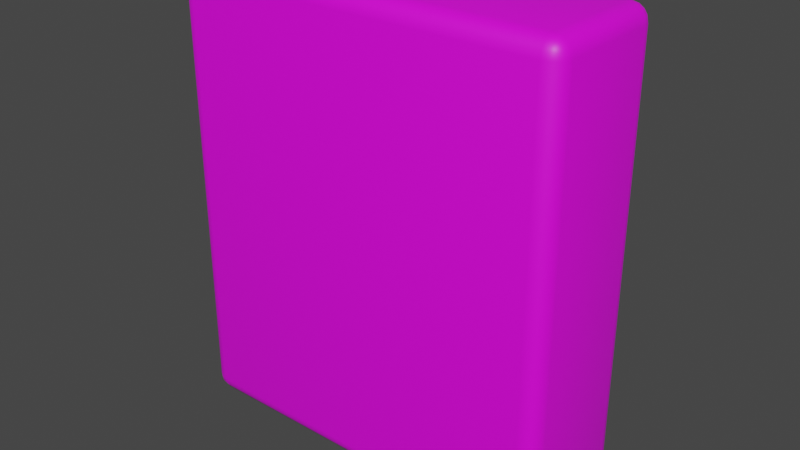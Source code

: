 # Source: BakingPoweder.blend  (saved by Blender 3.3.6; exported with 4.5.12 LTS)
import bpy
from mathutils import Matrix  # noqa: F401  (used for matrix-valued properties, if any)

bpy.ops.wm.read_factory_settings(use_empty=True)
scene = bpy.context.scene
scene.name = 'Scene'

# ---- collections
col_collection = bpy.data.collections.new('Collection'); scene.collection.children.link(col_collection)

# ---- images (referenced by path relative to the original .blend; pixels are not part of the script)
import os
ASSET_DIR = os.environ.get("B2B_ASSET_DIR", "")  # directory of the original .blend (textures are referenced by path, not embedded)
HERE = os.path.dirname(os.path.abspath(__file__))  # packed textures are extracted next to this script under _unpacked/

def load_image(name, relpath, width, height, colorspace="sRGB"):
    """Load a texture the original file referenced (path relative to the .blend, or extracted next to this script)."""
    p = next((c for c in (os.path.join(HERE, relpath), os.path.join(ASSET_DIR, relpath)) if relpath and os.path.exists(c)), "")
    if p:
        img = bpy.data.images.load(p, check_existing=True)
        img.name = name
    else:  # same state as the original file: an image datablock whose file is absent (Cycles renders it pink)
        img = bpy.data.images.new(name, width, height)
        img.source = "FILE"
        img.filepath = "//" + (relpath or name)
    img.colorspace_settings.name = colorspace
    return img
img_cube_base_color = load_image('Cube Base Color', '', 1024, 1024, 'sRGB')
img_bakingpowderlabel_png = load_image('BakingPowderLabel.png', 'BakingPowderLabel.png', 1024, 1024, 'sRGB')
img_bakingpowederside_png = load_image('BakingPowederSide.png', 'BakingPowederSide.png', 1024, 1024, 'sRGB')
img_bakingpowdertexture = load_image('BakingPowderTexture', 'BakingPowderTexture.png', 1024, 1024, 'sRGB')

# ---- materials (node trees are filled in below, after node groups)
mat_material_001 = bpy.data.materials.new('Material.001')

# ---- node groups
ng_auto_smooth = bpy.data.node_groups.new('Auto Smooth', 'GeometryNodeTree')
_s = ng_auto_smooth.interface.new_socket(name='Geometry', in_out='OUTPUT', socket_type='NodeSocketGeometry')
_s = ng_auto_smooth.interface.new_socket(name='Geometry', in_out='INPUT', socket_type='NodeSocketGeometry')
_s = ng_auto_smooth.interface.new_socket(name='Angle', in_out='INPUT', socket_type='NodeSocketFloat')
_s.subtype = 'ANGLE'
_s.min_value = 0.0
_s.max_value = 3.142
ng_auto_smooth.is_modifier = True
_N = ng_auto_smooth.nodes; _L = ng_auto_smooth.links
n0 = _N.new('NodeGroupOutput'); n0.name = 'Group Output'; n0.location = (480, -100)
n1 = _N.new('NodeGroupInput'); n1.name = 'Group Input'; n1.location = (-420, -300)
n2 = _N.new('NodeGroupInput'); n2.name = 'Group Input.001'; n2.location = (-60, -100)
n3 = _N.new('GeometryNodeSetShadeSmooth'); n3.name = 'Set Shade Smooth'; n3.location = (120, -100)
n3.domain = 'EDGE'
n4 = _N.new('GeometryNodeSetShadeSmooth'); n4.name = 'Set Shade Smooth.001'; n4.location = (300, -100)
n5 = _N.new('GeometryNodeInputMeshEdgeAngle'); n5.name = 'Edge Angle'; n5.location = (-420, -220)
n6 = _N.new('GeometryNodeInputEdgeSmooth'); n6.name = 'Is Edge Smooth'; n6.location = (-60, -160)
n7 = _N.new('GeometryNodeInputShadeSmooth'); n7.name = 'Is Face Smooth'; n7.location = (-240, -340)
n8 = _N.new('FunctionNodeBooleanMath'); n8.name = 'Boolean Math'; n8.location = (-60, -220)
n9 = _N.new('FunctionNodeCompare'); n9.name = 'Compare'; n9.location = (-240, -180)
n9.operation = 'LESS_EQUAL'
_L.new(n5.outputs[0], n9.inputs[0])
_L.new(n4.outputs[0], n0.inputs[0])
_L.new(n1.outputs[1], n9.inputs[1])
_L.new(n9.outputs[0], n8.inputs[0])
_L.new(n7.outputs[0], n8.inputs[1])
_L.new(n2.outputs[0], n3.inputs[0])
_L.new(n6.outputs[0], n3.inputs[1])
_L.new(n3.outputs[0], n4.inputs[0])
_L.new(n8.outputs[0], n3.inputs[2])
n0.is_active_output = True

# ---- material node trees
mat_material_001.use_nodes = True; mat_material_001.node_tree.nodes.clear()
_N = mat_material_001.node_tree.nodes; _L = mat_material_001.node_tree.links
n0 = _N.new('ShaderNodeBsdfPrincipled'); n0.name = 'Principled BSDF'; n0.location = (156, 271)
n0.distribution = 'GGX'
n0.subsurface_method = 'RANDOM_WALK_SKIN'
n0.inputs[3].default_value = 1.45
n0.inputs[27].default_value = (0.0, 0.0, 0.0, 1.0)
n0.inputs[28].default_value = 1.0
n1 = _N.new('ShaderNodeOutputMaterial'); n1.name = 'Material Output'; n1.location = (446, 271)
n2 = _N.new('ShaderNodeTexImage'); n2.name = 'Image Texture'; n2.location = (-729, 292)
n2.image = img_cube_base_color
n3 = _N.new('ShaderNodeUVMap'); n3.name = 'UV Map.001'; n3.location = (-634, -328)
n3.uv_map = 'side'
n4 = _N.new('ShaderNodeTexImage'); n4.name = 'Image Texture.001'; n4.location = (-681, -31)
n4.image = img_bakingpowderlabel_png
n4.extension = 'CLIP'
n5 = _N.new('ShaderNodeUVMap'); n5.name = 'UV Map'; n5.location = (-998, -170)
n5.uv_map = 'Label'
n6 = _N.new('ShaderNodeMix'); n6.name = 'Mix'; n6.location = (-284, 163)
n6.data_type = 'RGBA'
n7 = _N.new('ShaderNodeMix'); n7.name = 'Mix.001'; n7.location = (-64, 153)
n7.data_type = 'RGBA'
n8 = _N.new('ShaderNodeTexImage'); n8.name = 'Image Texture.002'; n8.location = (-373, -99)
n8.image = img_bakingpowederside_png
n8.extension = 'CLIP'
n9 = _N.new('ShaderNodeTexImage'); n9.name = 'Image Texture.003'; n9.location = (-96, 591)
n9.image = img_bakingpowdertexture
_L.new(n0.outputs[0], n1.inputs[0])
_L.new(n7.outputs[2], n0.inputs[0])
_L.new(n2.outputs[0], n6.inputs[6])
_L.new(n4.outputs[0], n6.inputs[7])
_L.new(n4.outputs[1], n6.inputs[0])
_L.new(n3.outputs[0], n8.inputs[0])
_L.new(n5.outputs[0], n4.inputs[0])
_L.new(n6.outputs[2], n7.inputs[6])
_L.new(n8.outputs[0], n7.inputs[7])
_L.new(n8.outputs[1], n7.inputs[0])
n1.is_active_output = True

# ---- world
world_world = bpy.data.worlds.new('World'); scene.world = world_world
world_world.use_nodes = True; world_world.node_tree.nodes.clear()
_N = world_world.node_tree.nodes; _L = world_world.node_tree.links
n0 = _N.new('ShaderNodeOutputWorld'); n0.name = 'World Output'; n0.location = (300, 300)
n1 = _N.new('ShaderNodeBackground'); n1.name = 'Background'; n1.location = (10, 300)
n1.inputs[0].default_value = (0.05088, 0.05088, 0.05088, 1.0)
_L.new(n1.outputs[0], n0.inputs[0])
n0.is_active_output = True
world_world.color = (0.05088, 0.05088, 0.05088)
world_world.use_sun_shadow = False
world_world.sun_shadow_jitter_overblur = 0.0

# ---- meshes
me_cube_001 = bpy.data.meshes.new('Cube.001')
me_cube_001.from_pydata([(-0.1966, -0.05509, -0.2503), (-0.1966, -0.07377, -0.2317), (-0.2153, -0.05509, -0.2317), (-0.1966, -0.06223, -0.2489), (-0.1966, -0.0683, -0.2449), (-0.2038, -0.05509, -0.2489), (-0.204, -0.06241, -0.2472), (-0.2036, -0.06735, -0.2439), (-0.2074, -0.06587, -0.2425), (-0.2038, -0.07235, -0.2317), (-0.2099, -0.0683, -0.2317), (-0.1966, -0.07235, -0.2388), (-0.204, -0.07063, -0.239), (-0.2089, -0.06735, -0.2386), (-0.2139, -0.05509, -0.2388), (-0.2099, -0.05509, -0.2449), (-0.2139, -0.06223, -0.2317), (-0.2122, -0.06241, -0.239), (-0.2089, -0.06204, -0.2439), (-0.1966, -0.07377, 0.2317), (-0.1966, -0.05509, 0.2503), (-0.2153, -0.05509, 0.2317), (-0.1966, -0.07235, 0.2388), (-0.1966, -0.0683, 0.2449), (-0.2038, -0.07235, 0.2317), (-0.204, -0.07063, 0.239), (-0.2036, -0.06735, 0.2439), (-0.2074, -0.06587, 0.2425), (-0.2038, -0.05509, 0.2489), (-0.2099, -0.05509, 0.2449), (-0.1966, -0.06223, 0.2489), (-0.204, -0.06241, 0.2472), (-0.2089, -0.06204, 0.2439), (-0.2139, -0.06223, 0.2317), (-0.2099, -0.0683, 0.2317), (-0.2139, -0.05509, 0.2388), (-0.2122, -0.06241, 0.239), (-0.2089, -0.06735, 0.2386), (-0.1966, 0.05509, -0.2503), (-0.2153, 0.05509, -0.2317), (-0.1966, 0.07377, -0.2317), (-0.2038, 0.05509, -0.2489), (-0.2099, 0.05509, -0.2449), (-0.1966, 0.06223, -0.2489), (-0.204, 0.06241, -0.2472), (-0.2089, 0.06204, -0.2439), (-0.2074, 0.06587, -0.2425), (-0.2139, 0.06223, -0.2317), (-0.2099, 0.0683, -0.2317), (-0.2139, 0.05509, -0.2388), (-0.2122, 0.06241, -0.239), (-0.2089, 0.06735, -0.2386), (-0.1966, 0.07235, -0.2388), (-0.1966, 0.0683, -0.2449), (-0.2038, 0.07235, -0.2317), (-0.204, 0.07063, -0.239), (-0.2036, 0.06735, -0.2439), (-0.1966, 0.05509, 0.2503), (-0.1966, 0.07377, 0.2317), (-0.2153, 0.05509, 0.2317), (-0.1966, 0.06223, 0.2489), (-0.1966, 0.0683, 0.2449), (-0.2038, 0.05509, 0.2489), (-0.204, 0.06241, 0.2472), (-0.2036, 0.06735, 0.2439), (-0.2074, 0.06587, 0.2425), (-0.2038, 0.07235, 0.2317), (-0.2099, 0.0683, 0.2317), (-0.1966, 0.07235, 0.2388), (-0.204, 0.07063, 0.239), (-0.2089, 0.06735, 0.2386), (-0.2139, 0.05509, 0.2388), (-0.2099, 0.05509, 0.2449), (-0.2139, 0.06223, 0.2317), (-0.2122, 0.06241, 0.239), (-0.2089, 0.06204, 0.2439), (0.1966, -0.05509, -0.2503), (0.2153, -0.05509, -0.2317), (0.1966, -0.07377, -0.2317), (0.2038, -0.05509, -0.2489), (0.2099, -0.05509, -0.2449), (0.1966, -0.06223, -0.2489), (0.204, -0.06241, -0.2472), (0.2089, -0.06204, -0.2439), (0.2074, -0.06587, -0.2425), (0.2139, -0.06223, -0.2317), (0.2099, -0.0683, -0.2317), (0.2139, -0.05509, -0.2388), (0.2122, -0.06241, -0.239), (0.2089, -0.06735, -0.2386), (0.1966, -0.07235, -0.2388), (0.1966, -0.0683, -0.2449), (0.2038, -0.07235, -0.2317), (0.204, -0.07063, -0.239), (0.2036, -0.06735, -0.2439), (0.1966, -0.05509, 0.2503), (0.1966, -0.07377, 0.2317), (0.2153, -0.05509, 0.2317), (0.1966, -0.06223, 0.2489), (0.1966, -0.0683, 0.2449), (0.2038, -0.05509, 0.2489), (0.204, -0.06241, 0.2472), (0.2036, -0.06735, 0.2439), (0.2074, -0.06587, 0.2425), (0.2038, -0.07235, 0.2317), (0.2099, -0.0683, 0.2317), (0.1966, -0.07235, 0.2388), (0.204, -0.07063, 0.239), (0.2089, -0.06735, 0.2386), (0.2139, -0.05509, 0.2388), (0.2099, -0.05509, 0.2449), (0.2139, -0.06223, 0.2317), (0.2122, -0.06241, 0.239), (0.2089, -0.06204, 0.2439), (0.1966, 0.05509, -0.2503), (0.1966, 0.07377, -0.2317), (0.2153, 0.05509, -0.2317), (0.1966, 0.06223, -0.2489), (0.1966, 0.0683, -0.2449), (0.2038, 0.05509, -0.2489), (0.204, 0.06241, -0.2472), (0.2036, 0.06735, -0.2439), (0.2074, 0.06587, -0.2425), (0.2038, 0.07235, -0.2317), (0.2099, 0.0683, -0.2317), (0.1966, 0.07235, -0.2388), (0.204, 0.07063, -0.239), (0.2089, 0.06735, -0.2386), (0.2139, 0.05509, -0.2388), (0.2099, 0.05509, -0.2449), (0.2139, 0.06223, -0.2317), (0.2122, 0.06241, -0.239), (0.2089, 0.06204, -0.2439), (0.1966, 0.05509, 0.2503), (0.2153, 0.05509, 0.2317), (0.1966, 0.07377, 0.2317), (0.2038, 0.05509, 0.2489), (0.2099, 0.05509, 0.2449), (0.1966, 0.06223, 0.2489), (0.204, 0.06241, 0.2472), (0.2089, 0.06204, 0.2439), (0.2074, 0.06587, 0.2425), (0.2139, 0.06223, 0.2317), (0.2099, 0.0683, 0.2317), (0.2139, 0.05509, 0.2388), (0.2122, 0.06241, 0.239), (0.2089, 0.06735, 0.2386), (0.1966, 0.07235, 0.2388), (0.1966, 0.0683, 0.2449), (0.2038, 0.07235, 0.2317), (0.204, 0.07063, 0.239), (0.2036, 0.06735, 0.2439)], [], [(78, 96, 19, 1), (116, 134, 97, 77), (133, 57, 20, 95), (2, 21, 59, 39), (40, 58, 135, 115), (0, 3, 6, 5), (3, 4, 7, 6), (5, 6, 18, 15), (6, 7, 8, 18), (1, 9, 12, 11), (9, 10, 13, 12), (11, 12, 7, 4), (12, 13, 8, 7), (2, 14, 17, 16), (14, 15, 18, 17), (16, 17, 13, 10), (17, 18, 8, 13), (19, 22, 25, 24), (22, 23, 26, 25), (24, 25, 37, 34), (25, 26, 27, 37), (20, 28, 31, 30), (28, 29, 32, 31), (30, 31, 26, 23), (31, 32, 27, 26), (21, 33, 36, 35), (33, 34, 37, 36), (35, 36, 32, 29), (36, 37, 27, 32), (38, 41, 44, 43), (41, 42, 45, 44), (43, 44, 56, 53), (44, 45, 46, 56), (39, 47, 50, 49), (47, 48, 51, 50), (49, 50, 45, 42), (50, 51, 46, 45), (40, 52, 55, 54), (52, 53, 56, 55), (54, 55, 51, 48), (55, 56, 46, 51), (57, 60, 63, 62), (60, 61, 64, 63), (62, 63, 75, 72), (63, 64, 65, 75), (58, 66, 69, 68), (66, 67, 70, 69), (68, 69, 64, 61), (69, 70, 65, 64), (59, 71, 74, 73), (71, 72, 75, 74), (73, 74, 70, 67), (74, 75, 65, 70), (76, 79, 82, 81), (79, 80, 83, 82), (81, 82, 94, 91), (82, 83, 84, 94), (77, 85, 88, 87), (85, 86, 89, 88), (87, 88, 83, 80), (88, 89, 84, 83), (78, 90, 93, 92), (90, 91, 94, 93), (92, 93, 89, 86), (93, 94, 84, 89), (95, 98, 101, 100), (98, 99, 102, 101), (100, 101, 113, 110), (101, 102, 103, 113), (96, 104, 107, 106), (104, 105, 108, 107), (106, 107, 102, 99), (107, 108, 103, 102), (97, 109, 112, 111), (109, 110, 113, 112), (111, 112, 108, 105), (112, 113, 103, 108), (114, 117, 120, 119), (117, 118, 121, 120), (119, 120, 132, 129), (120, 121, 122, 132), (115, 123, 126, 125), (123, 124, 127, 126), (125, 126, 121, 118), (126, 127, 122, 121), (116, 128, 131, 130), (128, 129, 132, 131), (130, 131, 127, 124), (131, 132, 122, 127), (133, 136, 139, 138), (136, 137, 140, 139), (138, 139, 151, 148), (139, 140, 141, 151), (134, 142, 145, 144), (142, 143, 146, 145), (144, 145, 140, 137), (145, 146, 141, 140), (135, 147, 150, 149), (147, 148, 151, 150), (149, 150, 146, 143), (150, 151, 141, 146), (38, 0, 5, 41), (41, 5, 15, 42), (42, 15, 14, 49), (49, 14, 2, 39), (1, 19, 24, 9), (9, 24, 34, 10), (10, 34, 33, 16), (16, 33, 21, 2), (20, 57, 62, 28), (28, 62, 72, 29), (29, 72, 71, 35), (35, 71, 59, 21), (58, 40, 54, 66), (66, 54, 48, 67), (67, 48, 47, 73), (73, 47, 39, 59), (114, 38, 43, 117), (117, 43, 53, 118), (118, 53, 52, 125), (125, 52, 40, 115), (57, 133, 138, 60), (60, 138, 148, 61), (61, 148, 147, 68), (68, 147, 135, 58), (134, 116, 130, 142), (142, 130, 124, 143), (143, 124, 123, 149), (149, 123, 115, 135), (76, 114, 119, 79), (79, 119, 129, 80), (80, 129, 128, 87), (87, 128, 116, 77), (133, 95, 100, 136), (136, 100, 110, 137), (137, 110, 109, 144), (144, 109, 97, 134), (96, 78, 92, 104), (104, 92, 86, 105), (105, 86, 85, 111), (111, 85, 77, 97), (0, 76, 81, 3), (3, 81, 91, 4), (4, 91, 90, 11), (11, 90, 78, 1), (95, 20, 30, 98), (98, 30, 23, 99), (99, 23, 22, 106), (106, 22, 19, 96), (38, 114, 76, 0)])
me_cube_001.polygons.foreach_set('use_smooth', [True] * 150)
_uv = me_cube_001.uv_layers.new(name='UVMap')
_uv.uv.foreach_set('vector', [0.01869, 0.4805, 0.01869, 0.02101, 0.4087, 0.02101, 0.4087, 0.4805, 0.01869, 0.9813, 0.01869, 0.5219, 0.1279, 0.5219, 0.1279, 0.9813, 0.5658, 0.5098, 0.5658, 0.8329, 0.4566, 0.8329, 0.4566, 0.5098, 0.1642, 0.9676, 0.1642, 0.5148, 0.2718, 0.5116, 0.2718, 0.9644, 0.4461, 0.4805, 0.4461, 0.02101, 0.8361, 0.02101, 0.8361, 0.4805, 0.3099, 0.5185, 0.3028, 0.5183, 0.3027, 0.5109, 0.3099, 0.5113, 0.3028, 0.5183, 0.2968, 0.5177, 0.2978, 0.5107, 0.3027, 0.5109, 0.3099, 0.5113, 0.3027, 0.5109, 0.303, 0.5055, 0.3099, 0.5047, 0.3027, 0.5109, 0.2978, 0.5107, 0.2992, 0.5068, 0.303, 0.5055, 0.4087, 0.4805, 0.4158, 0.4805, 0.416, 0.4877, 0.4087, 0.4875, 0.4158, 0.4805, 0.4218, 0.4805, 0.4209, 0.4874, 0.416, 0.4877, 0.4087, 0.4875, 0.416, 0.4877, 0.4156, 0.4926, 0.4087, 0.4936, 0.416, 0.4877, 0.4209, 0.4874, 0.4194, 0.4912, 0.4156, 0.4926, 0.1642, 0.9676, 0.1644, 0.9748, 0.1576, 0.9755, 0.1575, 0.968, 0.1644, 0.9748, 0.1651, 0.9814, 0.1585, 0.9808, 0.1576, 0.9755, 0.1575, 0.968, 0.1576, 0.9755, 0.1533, 0.9758, 0.1522, 0.9689, 0.1576, 0.9755, 0.1585, 0.9808, 0.155, 0.9797, 0.1533, 0.9758, 0.4087, 0.02101, 0.4087, 0.01392, 0.416, 0.01374, 0.4158, 0.02101, 0.4087, 0.01392, 0.4087, 0.007908, 0.4156, 0.00885, 0.416, 0.01374, 0.4158, 0.02101, 0.416, 0.01374, 0.4209, 0.01411, 0.4218, 0.02101, 0.416, 0.01374, 0.4156, 0.00885, 0.4194, 0.01031, 0.4209, 0.01411, 0.4566, 0.8329, 0.4566, 0.8396, 0.4493, 0.8407, 0.4495, 0.8337, 0.4566, 0.8396, 0.4566, 0.8468, 0.4497, 0.8466, 0.4493, 0.8407, 0.4495, 0.8337, 0.4493, 0.8407, 0.4444, 0.8422, 0.4435, 0.836, 0.4493, 0.8407, 0.4497, 0.8466, 0.4459, 0.8462, 0.4444, 0.8422, 0.1642, 0.5148, 0.1575, 0.5152, 0.1576, 0.5084, 0.1644, 0.5081, 0.1575, 0.5152, 0.1522, 0.5161, 0.1533, 0.5094, 0.1576, 0.5084, 0.4566, 0.8535, 0.4493, 0.852, 0.4497, 0.8466, 0.4566, 0.8468, 0.4493, 0.852, 0.4444, 0.8495, 0.4459, 0.8462, 0.4497, 0.8466, 0.4192, 0.5185, 0.4192, 0.5113, 0.4264, 0.5109, 0.4263, 0.5183, 0.4192, 0.5113, 0.4192, 0.5047, 0.4261, 0.5055, 0.4264, 0.5109, 0.4263, 0.5183, 0.4264, 0.5109, 0.4313, 0.5107, 0.4323, 0.5177, 0.4264, 0.5109, 0.4261, 0.5055, 0.4299, 0.5068, 0.4313, 0.5107, 0.2718, 0.9644, 0.279, 0.9644, 0.2795, 0.9718, 0.272, 0.9716, 0.279, 0.9644, 0.2856, 0.9649, 0.2849, 0.9719, 0.2795, 0.9718, 0.272, 0.9716, 0.2795, 0.9718, 0.2797, 0.9772, 0.2727, 0.9782, 0.2795, 0.9718, 0.2849, 0.9719, 0.2837, 0.9759, 0.2797, 0.9772, 0.4461, 0.4805, 0.4461, 0.4875, 0.4388, 0.4877, 0.439, 0.4805, 0.4461, 0.4875, 0.4461, 0.4936, 0.4392, 0.4926, 0.4388, 0.4877, 0.439, 0.4805, 0.4388, 0.4877, 0.4339, 0.4874, 0.433, 0.4805, 0.4388, 0.4877, 0.4392, 0.4926, 0.4354, 0.4912, 0.4339, 0.4874, 0.5658, 0.8329, 0.5729, 0.8337, 0.5731, 0.8407, 0.5658, 0.8396, 0.5729, 0.8337, 0.5789, 0.836, 0.578, 0.8422, 0.5731, 0.8407, 0.5658, 0.8396, 0.5731, 0.8407, 0.5727, 0.8466, 0.5658, 0.8468, 0.5731, 0.8407, 0.578, 0.8422, 0.5765, 0.8462, 0.5727, 0.8466, 0.4461, 0.02101, 0.439, 0.02101, 0.4388, 0.01374, 0.4461, 0.01392, 0.439, 0.02101, 0.433, 0.02101, 0.4339, 0.01411, 0.4388, 0.01374, 0.4461, 0.01392, 0.4388, 0.01374, 0.4392, 0.00885, 0.4461, 0.007908, 0.4388, 0.01374, 0.4339, 0.01411, 0.4354, 0.01031, 0.4392, 0.00885, 0.2718, 0.5116, 0.272, 0.5048, 0.2795, 0.5047, 0.279, 0.5116, 0.5658, 0.8535, 0.5658, 0.8468, 0.5727, 0.8466, 0.5731, 0.852, 0.279, 0.5116, 0.2795, 0.5047, 0.2849, 0.5055, 0.2856, 0.5121, 0.5731, 0.852, 0.5727, 0.8466, 0.5765, 0.8462, 0.578, 0.8495, 0.3099, 0.9043, 0.3099, 0.9111, 0.3027, 0.9111, 0.3028, 0.9041, 0.3099, 0.9111, 0.3099, 0.9165, 0.303, 0.9154, 0.3027, 0.9111, 0.3028, 0.9041, 0.3027, 0.9111, 0.2978, 0.9102, 0.2968, 0.9035, 0.3027, 0.9111, 0.303, 0.9154, 0.2992, 0.9138, 0.2978, 0.9102, 0.1279, 0.9813, 0.135, 0.9813, 0.1352, 0.9886, 0.1279, 0.9884, 0.135, 0.9813, 0.141, 0.9813, 0.1401, 0.9882, 0.1352, 0.9886, 0.1279, 0.9884, 0.1352, 0.9886, 0.1348, 0.9935, 0.1279, 0.9944, 0.1352, 0.9886, 0.1401, 0.9882, 0.1386, 0.992, 0.1348, 0.9935, 0.01869, 0.4805, 0.01869, 0.4875, 0.01143, 0.4877, 0.0116, 0.4805, 0.01869, 0.4875, 0.01869, 0.4936, 0.01179, 0.4926, 0.01143, 0.4877, 0.0116, 0.4805, 0.01143, 0.4877, 0.006536, 0.4874, 0.005594, 0.4805, 0.01143, 0.4877, 0.01179, 0.4926, 0.007997, 0.4912, 0.006536, 0.4874, 0.4566, 0.5098, 0.4495, 0.5106, 0.4493, 0.5055, 0.4566, 0.5047, 0.4495, 0.5106, 0.4435, 0.5129, 0.4444, 0.5077, 0.4493, 0.5055, 0.1279, 0.5047, 0.1352, 0.5064, 0.1348, 0.5097, 0.1279, 0.5088, 0.01143, 0.005594, 0.01179, 0.00885, 0.007997, 0.01031, 0.006536, 0.00885, 0.01869, 0.02101, 0.0116, 0.02101, 0.01143, 0.01374, 0.01869, 0.01392, 0.0116, 0.02101, 0.005594, 0.02101, 0.006536, 0.01411, 0.01143, 0.01374, 0.01869, 0.01392, 0.01143, 0.01374, 0.01179, 0.00885, 0.01869, 0.007908, 0.01143, 0.01374, 0.006536, 0.01411, 0.007997, 0.01031, 0.01179, 0.00885, 0.1279, 0.5219, 0.1279, 0.5148, 0.1352, 0.5146, 0.135, 0.5219, 0.1279, 0.5148, 0.1279, 0.5088, 0.1348, 0.5097, 0.1352, 0.5146, 0.135, 0.5219, 0.1352, 0.5146, 0.1401, 0.515, 0.141, 0.5219, 0.1352, 0.5146, 0.1348, 0.5097, 0.1386, 0.5112, 0.1401, 0.515, 0.4192, 0.9043, 0.4263, 0.9041, 0.4264, 0.9111, 0.4192, 0.9111, 0.4263, 0.9041, 0.4323, 0.9035, 0.4313, 0.9102, 0.4264, 0.9111, 0.4192, 0.9111, 0.4264, 0.9111, 0.4261, 0.9154, 0.4192, 0.9165, 0.4264, 0.9111, 0.4313, 0.9102, 0.4299, 0.9138, 0.4261, 0.9154, 0.8361, 0.4805, 0.8432, 0.4805, 0.8434, 0.4877, 0.8361, 0.4875, 0.8432, 0.4805, 0.8492, 0.4805, 0.8482, 0.4874, 0.8434, 0.4877, 0.8361, 0.4875, 0.8434, 0.4877, 0.843, 0.4926, 0.8361, 0.4936, 0.8434, 0.4877, 0.8482, 0.4874, 0.8468, 0.4912, 0.843, 0.4926, 0.01869, 0.9813, 0.01869, 0.9884, 0.01143, 0.9886, 0.0116, 0.9813, 0.01869, 0.9884, 0.01869, 0.9944, 0.01179, 0.9935, 0.01143, 0.9886, 0.0116, 0.9813, 0.01143, 0.9886, 0.006536, 0.9882, 0.005594, 0.9813, 0.01143, 0.9886, 0.01179, 0.9935, 0.007997, 0.992, 0.006536, 0.9882, 0.5658, 0.5098, 0.5658, 0.5047, 0.5731, 0.5055, 0.5729, 0.5106, 0.01869, 0.5047, 0.01869, 0.5088, 0.01179, 0.5097, 0.01143, 0.5064, 0.5729, 0.5106, 0.5731, 0.5055, 0.578, 0.5077, 0.5789, 0.5129, 0.8434, 0.005594, 0.8482, 0.00885, 0.8468, 0.01031, 0.843, 0.00885, 0.01869, 0.5219, 0.0116, 0.5219, 0.01143, 0.5146, 0.01869, 0.5148, 0.0116, 0.5219, 0.005594, 0.5219, 0.006536, 0.515, 0.01143, 0.5146, 0.01869, 0.5148, 0.01143, 0.5146, 0.01179, 0.5097, 0.01869, 0.5088, 0.01143, 0.5146, 0.006536, 0.515, 0.007997, 0.5112, 0.01179, 0.5097, 0.8361, 0.02101, 0.8361, 0.01392, 0.8434, 0.01374, 0.8432, 0.02101, 0.8361, 0.01392, 0.8361, 0.007908, 0.843, 0.00885, 0.8434, 0.01374, 0.8432, 0.02101, 0.8434, 0.01374, 0.8482, 0.01411, 0.8492, 0.02101, 0.8434, 0.01374, 0.843, 0.00885, 0.8468, 0.01031, 0.8482, 0.01411, 0.4192, 0.5185, 0.3099, 0.5185, 0.3099, 0.5113, 0.4192, 0.5113, 0.4192, 0.5113, 0.3099, 0.5113, 0.3099, 0.5047, 0.4192, 0.5047, 0.2727, 0.9782, 0.1651, 0.9814, 0.1644, 0.9748, 0.272, 0.9716, 0.272, 0.9716, 0.1644, 0.9748, 0.1642, 0.9676, 0.2718, 0.9644, 0.4087, 0.4805, 0.4087, 0.02101, 0.4158, 0.02101, 0.4158, 0.4805, 0.4158, 0.4805, 0.4158, 0.02101, 0.4218, 0.02101, 0.4218, 0.4805, 0.1522, 0.9689, 0.1522, 0.5161, 0.1575, 0.5152, 0.1575, 0.968, 0.1575, 0.968, 0.1575, 0.5152, 0.1642, 0.5148, 0.1642, 0.9676, 0.4566, 0.8329, 0.5658, 0.8329, 0.5658, 0.8396, 0.4566, 0.8396, 0.4566, 0.8396, 0.5658, 0.8396, 0.5658, 0.8468, 0.4566, 0.8468, 0.4566, 0.8468, 0.5658, 0.8468, 0.5658, 0.8535, 0.4566, 0.8535, 0.1644, 0.5081, 0.272, 0.5048, 0.2718, 0.5116, 0.1642, 0.5148, 0.4461, 0.02101, 0.4461, 0.4805, 0.439, 0.4805, 0.439, 0.02101, 0.439, 0.02101, 0.439, 0.4805, 0.433, 0.4805, 0.433, 0.02101, 0.2856, 0.5121, 0.2856, 0.9649, 0.279, 0.9644, 0.279, 0.5116, 0.279, 0.5116, 0.279, 0.9644, 0.2718, 0.9644, 0.2718, 0.5116, 0.4192, 0.9043, 0.4192, 0.5185, 0.4263, 0.5183, 0.4263, 0.9041, 0.4263, 0.9041, 0.4263, 0.5183, 0.4323, 0.5177, 0.4323, 0.9035, 0.8361, 0.4936, 0.4461, 0.4936, 0.4461, 0.4875, 0.8361, 0.4875, 0.8361, 0.4875, 0.4461, 0.4875, 0.4461, 0.4805, 0.8361, 0.4805, 0.5658, 0.8329, 0.5658, 0.5098, 0.5729, 0.5106, 0.5729, 0.8337, 0.5729, 0.8337, 0.5729, 0.5106, 0.5789, 0.5129, 0.5789, 0.836, 0.4461, 0.007908, 0.8361, 0.007908, 0.8361, 0.01392, 0.4461, 0.01392, 0.4461, 0.01392, 0.8361, 0.01392, 0.8361, 0.02101, 0.4461, 0.02101, 0.01869, 0.5219, 0.01869, 0.9813, 0.0116, 0.9813, 0.0116, 0.5219, 0.0116, 0.5219, 0.0116, 0.9813, 0.005594, 0.9813, 0.005594, 0.5219, 0.8492, 0.02101, 0.8492, 0.4805, 0.8432, 0.4805, 0.8432, 0.02101, 0.8432, 0.02101, 0.8432, 0.4805, 0.8361, 0.4805, 0.8361, 0.02101, 0.3099, 0.9043, 0.4192, 0.9043, 0.4192, 0.9111, 0.3099, 0.9111, 0.3099, 0.9111, 0.4192, 0.9111, 0.4192, 0.9165, 0.3099, 0.9165, 0.1279, 0.9944, 0.01869, 0.9944, 0.01869, 0.9884, 0.1279, 0.9884, 0.1279, 0.9884, 0.01869, 0.9884, 0.01869, 0.9813, 0.1279, 0.9813, 0.5658, 0.5098, 0.4566, 0.5098, 0.4566, 0.5047, 0.5658, 0.5047, 0.01869, 0.5047, 0.1279, 0.5047, 0.1279, 0.5088, 0.01869, 0.5088, 0.01869, 0.5088, 0.1279, 0.5088, 0.1279, 0.5148, 0.01869, 0.5148, 0.01869, 0.5148, 0.1279, 0.5148, 0.1279, 0.5219, 0.01869, 0.5219, 0.01869, 0.02101, 0.01869, 0.4805, 0.0116, 0.4805, 0.0116, 0.02101, 0.0116, 0.02101, 0.0116, 0.4805, 0.005594, 0.4805, 0.005594, 0.02101, 0.141, 0.5219, 0.141, 0.9813, 0.135, 0.9813, 0.135, 0.5219, 0.135, 0.5219, 0.135, 0.9813, 0.1279, 0.9813, 0.1279, 0.5219, 0.3099, 0.5185, 0.3099, 0.9043, 0.3028, 0.9041, 0.3028, 0.5183, 0.3028, 0.5183, 0.3028, 0.9041, 0.2968, 0.9035, 0.2968, 0.5177, 0.4087, 0.4936, 0.01869, 0.4936, 0.01869, 0.4875, 0.4087, 0.4875, 0.4087, 0.4875, 0.01869, 0.4875, 0.01869, 0.4805, 0.4087, 0.4805, 0.4566, 0.5098, 0.4566, 0.8329, 0.4495, 0.8337, 0.4495, 0.5106, 0.4495, 0.5106, 0.4495, 0.8337, 0.4435, 0.836, 0.4435, 0.5129, 0.01869, 0.007908, 0.4087, 0.007908, 0.4087, 0.01392, 0.01869, 0.01392, 0.01869, 0.01392, 0.4087, 0.01392, 0.4087, 0.02101, 0.01869, 0.02101, 0.4192, 0.5185, 0.4192, 0.9043, 0.3099, 0.9043, 0.3099, 0.5185])
_uv.active_render = True
_uv = me_cube_001.uv_layers.new(name='Label')
_uv.uv.foreach_set('vector', [0.8266, 0.2898, 0.8266, 0.8382, 0.184, 0.8382, 0.184, 0.2898, 0.6466, 0.2452, 0.6466, -0.3031, 0.8266, -0.3031, 0.8266, 0.2452, -0.07485, 0.2548, -0.07485, -0.1308, 0.1051, -0.1308, 0.1051, 0.2548, 0.5868, -0.2915, 0.5868, 0.2489, 0.4095, 0.2527, 0.4095, -0.2877, 0.1224, 0.2898, 0.1224, 0.8382, -0.5201, 0.8382, -0.5201, 0.2898, 0.3467, 0.2444, 0.3584, 0.2447, 0.3587, 0.2536, 0.3467, 0.2531, 0.3584, 0.2447, 0.3683, 0.2454, 0.3668, 0.2537, 0.3587, 0.2536, 0.3467, 0.2531, 0.3587, 0.2536, 0.3581, 0.2599, 0.3467, 0.2609, 0.3587, 0.2536, 0.3668, 0.2537, 0.3643, 0.2584, 0.3581, 0.2599, 0.184, 0.2898, 0.1723, 0.2898, 0.172, 0.2812, 0.184, 0.2814, 0.1723, 0.2898, 0.1624, 0.2898, 0.164, 0.2816, 0.172, 0.2812, 0.184, 0.2814, 0.172, 0.2812, 0.1726, 0.2753, 0.184, 0.2742, 0.172, 0.2812, 0.164, 0.2816, 0.1664, 0.2771, 0.1726, 0.2753, 0.5868, -0.2915, 0.5864, -0.3001, 0.5977, -0.3009, 0.5979, -0.292, 0.5864, -0.3001, 0.5853, -0.308, 0.5962, -0.3073, 0.5977, -0.3009, 0.5979, -0.292, 0.5977, -0.3009, 0.6047, -0.3013, 0.6065, -0.293, 0.5977, -0.3009, 0.5962, -0.3073, 0.602, -0.306, 0.6047, -0.3013, 0.184, 0.8382, 0.184, 0.8466, 0.172, 0.8469, 0.1723, 0.8382, 0.184, 0.8466, 0.184, 0.8538, 0.1726, 0.8527, 0.172, 0.8469, 0.1723, 0.8382, 0.172, 0.8469, 0.164, 0.8464, 0.1624, 0.8382, 0.172, 0.8469, 0.1726, 0.8527, 0.1664, 0.851, 0.164, 0.8464, 0.1051, -0.1308, 0.1051, -0.1388, 0.1171, -0.1401, 0.1168, -0.1318, 0.1051, -0.1388, 0.1051, -0.1474, 0.1165, -0.1471, 0.1171, -0.1401, 0.1168, -0.1318, 0.1171, -0.1401, 0.1252, -0.1419, 0.1267, -0.1345, 0.1171, -0.1401, 0.1165, -0.1471, 0.1228, -0.1467, 0.1252, -0.1419, 0.5868, 0.2489, 0.5979, 0.2483, 0.5977, 0.2565, 0.5864, 0.2569, 0.5979, 0.2483, 0.6065, 0.2473, 0.6048, 0.2553, 0.5977, 0.2565, 0.1051, -0.1554, 0.1171, -0.1536, 0.1165, -0.1471, 0.1051, -0.1474, 0.1171, -0.1536, 0.1252, -0.1506, 0.1228, -0.1467, 0.1165, -0.1471, 0.1667, 0.2444, 0.1667, 0.2531, 0.1548, 0.2536, 0.1551, 0.2447, 0.1667, 0.2531, 0.1667, 0.2609, 0.1554, 0.2599, 0.1548, 0.2536, 0.1551, 0.2447, 0.1548, 0.2536, 0.1467, 0.2537, 0.1452, 0.2454, 0.1548, 0.2536, 0.1554, 0.2599, 0.1491, 0.2584, 0.1467, 0.2537, 0.4095, -0.2877, 0.3976, -0.2877, 0.3969, -0.2966, 0.4091, -0.2963, 0.3976, -0.2877, 0.3867, -0.2883, 0.388, -0.2966, 0.3969, -0.2966, 0.4091, -0.2963, 0.3969, -0.2966, 0.3965, -0.303, 0.408, -0.3042, 0.3969, -0.2966, 0.388, -0.2966, 0.39, -0.3014, 0.3965, -0.303, 0.1224, 0.2898, 0.1224, 0.2814, 0.1344, 0.2812, 0.1341, 0.2898, 0.1224, 0.2814, 0.1224, 0.2742, 0.1338, 0.2753, 0.1344, 0.2812, 0.1341, 0.2898, 0.1344, 0.2812, 0.1424, 0.2816, 0.144, 0.2898, 0.1344, 0.2812, 0.1338, 0.2753, 0.14, 0.2771, 0.1424, 0.2816, -0.07485, -0.1308, -0.08653, -0.1318, -0.08683, -0.1401, -0.07485, -0.1388, -0.08653, -0.1318, -0.09644, -0.1345, -0.09488, -0.1419, -0.08683, -0.1401, -0.07485, -0.1388, -0.08683, -0.1401, -0.08622, -0.1471, -0.07485, -0.1474, -0.08683, -0.1401, -0.09488, -0.1419, -0.09248, -0.1467, -0.08622, -0.1471, 0.1224, 0.8382, 0.1341, 0.8382, 0.1344, 0.8469, 0.1224, 0.8466, 0.1341, 0.8382, 0.144, 0.8382, 0.1424, 0.8464, 0.1344, 0.8469, 0.1224, 0.8466, 0.1344, 0.8469, 0.1338, 0.8527, 0.1224, 0.8538, 0.1344, 0.8469, 0.1424, 0.8464, 0.14, 0.851, 0.1338, 0.8527, 0.4095, 0.2527, 0.4091, 0.2607, 0.3969, 0.2609, 0.3976, 0.2526, -0.07485, -0.1554, -0.07485, -0.1474, -0.08622, -0.1471, -0.08683, -0.1536, 0.3976, 0.2526, 0.3969, 0.2609, 0.388, 0.2599, 0.3867, 0.2521, -0.08683, -0.1536, -0.08622, -0.1471, -0.09248, -0.1467, -0.09488, -0.1506, 0.3467, -0.216, 0.3467, -0.2242, 0.3587, -0.2241, 0.3584, -0.2158, 0.3467, -0.2242, 0.3467, -0.2305, 0.3581, -0.2293, 0.3587, -0.2241, 0.3584, -0.2158, 0.3587, -0.2241, 0.3668, -0.2231, 0.3683, -0.2151, 0.3587, -0.2241, 0.3581, -0.2293, 0.3643, -0.2273, 0.3668, -0.2231, 0.8266, 0.2452, 0.8382, 0.2452, 0.8385, 0.2539, 0.8266, 0.2537, 0.8382, 0.2452, 0.8481, 0.2452, 0.8466, 0.2535, 0.8385, 0.2539, 0.8266, 0.2537, 0.8385, 0.2539, 0.8379, 0.2597, 0.8266, 0.2609, 0.8385, 0.2539, 0.8466, 0.2535, 0.8442, 0.258, 0.8379, 0.2597, 0.8266, 0.2898, 0.8266, 0.2814, 0.8385, 0.2812, 0.8382, 0.2898, 0.8266, 0.2814, 0.8266, 0.2742, 0.8379, 0.2753, 0.8385, 0.2812, 0.8382, 0.2898, 0.8385, 0.2812, 0.8466, 0.2816, 0.8481, 0.2898, 0.8385, 0.2812, 0.8379, 0.2753, 0.8442, 0.2771, 0.8466, 0.2816, 0.1051, 0.2548, 0.1168, 0.2538, 0.1171, 0.2599, 0.1051, 0.2609, 0.1168, 0.2538, 0.1267, 0.2512, 0.1252, 0.2574, 0.1171, 0.2599, 0.8266, -0.3235, 0.8385, -0.3215, 0.8379, -0.3176, 0.8266, -0.3188, 0.8385, 0.8566, 0.8379, 0.8527, 0.8442, 0.851, 0.8466, 0.8527, 0.8266, 0.8382, 0.8382, 0.8382, 0.8385, 0.8469, 0.8266, 0.8466, 0.8382, 0.8382, 0.8481, 0.8382, 0.8466, 0.8464, 0.8385, 0.8469, 0.8266, 0.8466, 0.8385, 0.8469, 0.8379, 0.8527, 0.8266, 0.8538, 0.8385, 0.8469, 0.8466, 0.8464, 0.8442, 0.851, 0.8379, 0.8527, 0.8266, -0.3031, 0.8266, -0.3116, 0.8385, -0.3118, 0.8382, -0.3031, 0.8266, -0.3116, 0.8266, -0.3188, 0.8379, -0.3176, 0.8385, -0.3118, 0.8382, -0.3031, 0.8385, -0.3118, 0.8466, -0.3114, 0.8481, -0.3031, 0.8385, -0.3118, 0.8379, -0.3176, 0.8442, -0.3159, 0.8466, -0.3114, 0.1667, -0.216, 0.1551, -0.2158, 0.1548, -0.2241, 0.1667, -0.2242, 0.1551, -0.2158, 0.1452, -0.2151, 0.1467, -0.2231, 0.1548, -0.2241, 0.1667, -0.2242, 0.1548, -0.2241, 0.1554, -0.2293, 0.1667, -0.2305, 0.1548, -0.2241, 0.1467, -0.2231, 0.1491, -0.2273, 0.1554, -0.2293, -0.5201, 0.2898, -0.5318, 0.2898, -0.5321, 0.2812, -0.5201, 0.2814, -0.5318, 0.2898, -0.5417, 0.2898, -0.5402, 0.2816, -0.5321, 0.2812, -0.5201, 0.2814, -0.5321, 0.2812, -0.5315, 0.2753, -0.5201, 0.2742, -0.5321, 0.2812, -0.5402, 0.2816, -0.5378, 0.2771, -0.5315, 0.2753, 0.6466, 0.2452, 0.6466, 0.2537, 0.6346, 0.2539, 0.6349, 0.2452, 0.6466, 0.2537, 0.6466, 0.2609, 0.6352, 0.2597, 0.6346, 0.2539, 0.6349, 0.2452, 0.6346, 0.2539, 0.6265, 0.2535, 0.625, 0.2452, 0.6346, 0.2539, 0.6352, 0.2597, 0.6289, 0.258, 0.6265, 0.2535, -0.07485, 0.2548, -0.07485, 0.2609, -0.08683, 0.2599, -0.08653, 0.2538, 0.6466, -0.3235, 0.6466, -0.3188, 0.6352, -0.3176, 0.6346, -0.3215, -0.08653, 0.2538, -0.08683, 0.2599, -0.09488, 0.2574, -0.09644, 0.2512, -0.5321, 0.8566, -0.5402, 0.8527, -0.5378, 0.851, -0.5315, 0.8527, 0.6466, -0.3031, 0.6349, -0.3031, 0.6346, -0.3118, 0.6466, -0.3116, 0.6349, -0.3031, 0.625, -0.3031, 0.6265, -0.3114, 0.6346, -0.3118, 0.6466, -0.3116, 0.6346, -0.3118, 0.6352, -0.3176, 0.6466, -0.3188, 0.6346, -0.3118, 0.6265, -0.3114, 0.6289, -0.3159, 0.6352, -0.3176, -0.5201, 0.8382, -0.5201, 0.8466, -0.5321, 0.8469, -0.5318, 0.8382, -0.5201, 0.8466, -0.5201, 0.8538, -0.5315, 0.8527, -0.5321, 0.8469, -0.5318, 0.8382, -0.5321, 0.8469, -0.5402, 0.8464, -0.5417, 0.8382, -0.5321, 0.8469, -0.5315, 0.8527, -0.5378, 0.851, -0.5402, 0.8464, 0.1667, 0.2444, 0.3467, 0.2444, 0.3467, 0.2531, 0.1667, 0.2531, 0.1667, 0.2531, 0.3467, 0.2531, 0.3467, 0.2609, 0.1667, 0.2609, 0.408, -0.3042, 0.5853, -0.308, 0.5864, -0.3001, 0.4091, -0.2963, 0.4091, -0.2963, 0.5864, -0.3001, 0.5868, -0.2915, 0.4095, -0.2877, 0.184, 0.2898, 0.184, 0.8382, 0.1723, 0.8382, 0.1723, 0.2898, 0.1723, 0.2898, 0.1723, 0.8382, 0.1624, 0.8382, 0.1624, 0.2898, 0.6065, -0.293, 0.6065, 0.2473, 0.5979, 0.2483, 0.5979, -0.292, 0.5979, -0.292, 0.5979, 0.2483, 0.5868, 0.2489, 0.5868, -0.2915, 0.1051, -0.1308, -0.07485, -0.1308, -0.07485, -0.1388, 0.1051, -0.1388, 0.1051, -0.1388, -0.07485, -0.1388, -0.07485, -0.1474, 0.1051, -0.1474, 0.1051, -0.1474, -0.07485, -0.1474, -0.07485, -0.1554, 0.1051, -0.1554, 0.5864, 0.2569, 0.4091, 0.2607, 0.4095, 0.2527, 0.5868, 0.2489, 0.1224, 0.8382, 0.1224, 0.2898, 0.1341, 0.2898, 0.1341, 0.8382, 0.1341, 0.8382, 0.1341, 0.2898, 0.144, 0.2898, 0.144, 0.8382, 0.3867, 0.2521, 0.3867, -0.2883, 0.3976, -0.2877, 0.3976, 0.2526, 0.3976, 0.2526, 0.3976, -0.2877, 0.4095, -0.2877, 0.4095, 0.2527, 0.1667, -0.216, 0.1667, 0.2444, 0.1551, 0.2447, 0.1551, -0.2158, 0.1551, -0.2158, 0.1551, 0.2447, 0.1452, 0.2454, 0.1452, -0.2151, -0.5201, 0.2742, 0.1224, 0.2742, 0.1224, 0.2814, -0.5201, 0.2814, -0.5201, 0.2814, 0.1224, 0.2814, 0.1224, 0.2898, -0.5201, 0.2898, -0.07485, -0.1308, -0.07485, 0.2548, -0.08653, 0.2538, -0.08653, -0.1318, -0.08653, -0.1318, -0.08653, 0.2538, -0.09644, 0.2512, -0.09644, -0.1345, 0.1224, 0.8538, -0.5201, 0.8538, -0.5201, 0.8466, 0.1224, 0.8466, 0.1224, 0.8466, -0.5201, 0.8466, -0.5201, 0.8382, 0.1224, 0.8382, 0.6466, -0.3031, 0.6466, 0.2452, 0.6349, 0.2452, 0.6349, -0.3031, 0.6349, -0.3031, 0.6349, 0.2452, 0.625, 0.2452, 0.625, -0.3031, -0.5417, 0.8382, -0.5417, 0.2898, -0.5318, 0.2898, -0.5318, 0.8382, -0.5318, 0.8382, -0.5318, 0.2898, -0.5201, 0.2898, -0.5201, 0.8382, 0.3467, -0.216, 0.1667, -0.216, 0.1667, -0.2242, 0.3467, -0.2242, 0.3467, -0.2242, 0.1667, -0.2242, 0.1667, -0.2305, 0.3467, -0.2305, 0.8266, 0.2609, 0.6466, 0.2609, 0.6466, 0.2537, 0.8266, 0.2537, 0.8266, 0.2537, 0.6466, 0.2537, 0.6466, 0.2452, 0.8266, 0.2452, -0.07485, 0.2548, 0.1051, 0.2548, 0.1051, 0.2609, -0.07485, 0.2609, 0.6466, -0.3235, 0.8266, -0.3235, 0.8266, -0.3188, 0.6466, -0.3188, 0.6466, -0.3188, 0.8266, -0.3188, 0.8266, -0.3116, 0.6466, -0.3116, 0.6466, -0.3116, 0.8266, -0.3116, 0.8266, -0.3031, 0.6466, -0.3031, 0.8266, 0.8382, 0.8266, 0.2898, 0.8382, 0.2898, 0.8382, 0.8382, 0.8382, 0.8382, 0.8382, 0.2898, 0.8481, 0.2898, 0.8481, 0.8382, 0.8481, -0.3031, 0.8481, 0.2452, 0.8382, 0.2452, 0.8382, -0.3031, 0.8382, -0.3031, 0.8382, 0.2452, 0.8266, 0.2452, 0.8266, -0.3031, 0.3467, 0.2444, 0.3467, -0.216, 0.3584, -0.2158, 0.3584, 0.2447, 0.3584, 0.2447, 0.3584, -0.2158, 0.3683, -0.2151, 0.3683, 0.2454, 0.184, 0.2742, 0.8266, 0.2742, 0.8266, 0.2814, 0.184, 0.2814, 0.184, 0.2814, 0.8266, 0.2814, 0.8266, 0.2898, 0.184, 0.2898, 0.1051, 0.2548, 0.1051, -0.1308, 0.1168, -0.1318, 0.1168, 0.2538, 0.1168, 0.2538, 0.1168, -0.1318, 0.1267, -0.1345, 0.1267, 0.2512, 0.8266, 0.8538, 0.184, 0.8538, 0.184, 0.8466, 0.8266, 0.8466, 0.8266, 0.8466, 0.184, 0.8466, 0.184, 0.8382, 0.8266, 0.8382, 0.1667, 0.2444, 0.1667, -0.216, 0.3467, -0.216, 0.3467, 0.2444])
_uv = me_cube_001.uv_layers.new(name='side')
_uv.uv.foreach_set('vector', [0.3206, -0.1129, 0.3206, -1.235, 1.463, -1.235, 1.463, -0.1129, 0.6407, -0.0216, 0.6407, 1.1, 0.3206, 1.1, 0.3206, -0.0216, 1.924, -0.04117, 1.924, 0.7479, 1.604, 0.7479, 1.604, -0.04117, 0.747, 1.077, 0.747, -0.02902, 1.062, -0.03685, 1.062, 1.069, 1.573, -0.1129, 1.573, -1.235, 2.716, -1.235, 2.716, -0.1129, 1.174, -0.02001, 1.153, -0.02051, 1.153, -0.03867, 1.174, -0.03764, 1.153, -0.02051, 1.136, -0.02194, 1.138, -0.03894, 1.153, -0.03867, 1.174, -0.03764, 1.153, -0.03867, 1.154, -0.05165, 1.174, -0.05359, 1.153, -0.03867, 1.138, -0.03894, 1.143, -0.04864, 1.154, -0.05165, 1.463, -0.1129, 1.484, -0.1129, 1.485, -0.09515, 1.463, -0.09558, 1.484, -0.1129, 1.502, -0.1129, 1.499, -0.09605, 1.485, -0.09515, 1.463, -0.09558, 1.485, -0.09515, 1.484, -0.08321, 1.463, -0.08091, 1.485, -0.09515, 1.499, -0.09605, 1.495, -0.08678, 1.484, -0.08321, 0.747, 1.077, 0.7477, 1.094, 0.7276, 1.096, 0.7272, 1.078, 0.7477, 1.094, 0.7497, 1.11, 0.7303, 1.109, 0.7276, 1.096, 0.7272, 1.078, 0.7276, 1.096, 0.7151, 1.097, 0.7119, 1.08, 0.7276, 1.096, 0.7303, 1.109, 0.72, 1.106, 0.7151, 1.097, 1.463, -1.235, 1.463, -1.252, 1.485, -1.253, 1.484, -1.235, 1.463, -1.252, 1.463, -1.267, 1.484, -1.265, 1.485, -1.253, 1.484, -1.235, 1.485, -1.253, 1.499, -1.252, 1.502, -1.235, 1.485, -1.253, 1.484, -1.265, 1.495, -1.261, 1.499, -1.252, 1.604, 0.7479, 1.604, 0.7642, 1.582, 0.7669, 1.583, 0.7498, 1.604, 0.7642, 1.604, 0.7818, 1.584, 0.7812, 1.582, 0.7669, 1.583, 0.7498, 1.582, 0.7669, 1.568, 0.7706, 1.565, 0.7553, 1.582, 0.7669, 1.584, 0.7812, 1.572, 0.7802, 1.568, 0.7706, 0.747, -0.02902, 0.7272, -0.02794, 0.7276, -0.04472, 0.7477, -0.04551, 0.7272, -0.02794, 0.7119, -0.02587, 0.7151, -0.04215, 0.7276, -0.04472, 1.604, 0.7982, 1.582, 0.7945, 1.584, 0.7812, 1.604, 0.7818, 1.582, 0.7945, 1.568, 0.7884, 1.572, 0.7802, 1.584, 0.7812, 1.494, -0.02001, 1.494, -0.03764, 1.515, -0.03867, 1.515, -0.02051, 1.494, -0.03764, 1.494, -0.05359, 1.514, -0.05165, 1.515, -0.03867, 1.515, -0.02051, 1.515, -0.03867, 1.53, -0.03894, 1.533, -0.02194, 1.515, -0.03867, 1.514, -0.05165, 1.526, -0.04864, 1.53, -0.03894, 1.062, 1.069, 1.083, 1.069, 1.085, 1.087, 1.063, 1.086, 1.083, 1.069, 1.103, 1.07, 1.101, 1.087, 1.085, 1.087, 1.063, 1.086, 1.085, 1.087, 1.085, 1.1, 1.065, 1.103, 1.085, 1.087, 1.101, 1.087, 1.097, 1.097, 1.085, 1.1, 1.573, -0.1129, 1.573, -0.09558, 1.552, -0.09515, 1.552, -0.1129, 1.573, -0.09558, 1.573, -0.08091, 1.553, -0.08321, 1.552, -0.09515, 1.552, -0.1129, 1.552, -0.09515, 1.537, -0.09605, 1.535, -0.1129, 1.552, -0.09515, 1.553, -0.08321, 1.542, -0.08678, 1.537, -0.09605, 1.924, 0.7479, 1.945, 0.7498, 1.945, 0.7669, 1.924, 0.7642, 1.945, 0.7498, 1.962, 0.7553, 1.96, 0.7706, 1.945, 0.7669, 1.924, 0.7642, 1.945, 0.7669, 1.944, 0.7812, 1.924, 0.7818, 1.945, 0.7669, 1.96, 0.7706, 1.955, 0.7802, 1.944, 0.7812, 1.573, -1.235, 1.552, -1.235, 1.552, -1.253, 1.573, -1.252, 1.552, -1.235, 1.535, -1.235, 1.537, -1.252, 1.552, -1.253, 1.573, -1.252, 1.552, -1.253, 1.553, -1.265, 1.573, -1.267, 1.552, -1.253, 1.537, -1.252, 1.542, -1.261, 1.553, -1.265, 1.062, -0.03685, 1.063, -0.05334, 1.085, -0.05359, 1.083, -0.03678, 1.924, 0.7982, 1.924, 0.7818, 1.944, 0.7812, 1.945, 0.7945, 1.083, -0.03678, 1.085, -0.05359, 1.101, -0.05172, 1.103, -0.03557, 1.945, 0.7945, 1.944, 0.7812, 1.955, 0.7802, 1.96, 0.7884, 1.174, 0.9222, 1.174, 0.9388, 1.153, 0.9386, 1.153, 0.9217, 1.174, 0.9388, 1.174, 0.9519, 1.154, 0.9493, 1.153, 0.9386, 1.153, 0.9217, 1.153, 0.9386, 1.138, 0.9366, 1.136, 0.9203, 1.153, 0.9386, 1.154, 0.9493, 1.143, 0.9452, 1.138, 0.9366, 0.3206, -0.0216, 0.2998, -0.0216, 0.2993, -0.03934, 0.3206, -0.03891, 0.2998, -0.0216, 0.2822, -0.0216, 0.285, -0.03844, 0.2993, -0.03934, 0.3206, -0.03891, 0.2993, -0.03934, 0.3004, -0.05129, 0.3206, -0.05359, 0.2993, -0.03934, 0.285, -0.03844, 0.2892, -0.04772, 0.3004, -0.05129, 0.3206, -0.1129, 0.3206, -0.09558, 0.2993, -0.09515, 0.2998, -0.1129, 0.3206, -0.09558, 0.3206, -0.08091, 0.3004, -0.08321, 0.2993, -0.09515, 0.2998, -0.1129, 0.2993, -0.09515, 0.285, -0.09605, 0.2822, -0.1129, 0.2993, -0.09515, 0.3004, -0.08321, 0.2892, -0.08678, 0.285, -0.09605, 1.604, -0.04117, 1.583, -0.03924, 1.582, -0.05162, 1.604, -0.05359, 1.583, -0.03924, 1.565, -0.03375, 1.568, -0.04642, 1.582, -0.05162, 0.3206, 1.142, 0.2993, 1.138, 0.3004, 1.13, 0.3206, 1.132, 0.2993, -1.273, 0.3004, -1.265, 0.2892, -1.261, 0.285, -1.265, 0.3206, -1.235, 0.2998, -1.235, 0.2993, -1.253, 0.3206, -1.252, 0.2998, -1.235, 0.2822, -1.235, 0.285, -1.252, 0.2993, -1.253, 0.3206, -1.252, 0.2993, -1.253, 0.3004, -1.265, 0.3206, -1.267, 0.2993, -1.253, 0.285, -1.252, 0.2892, -1.261, 0.3004, -1.265, 0.3206, 1.1, 0.3206, 1.118, 0.2993, 1.118, 0.2998, 1.1, 0.3206, 1.118, 0.3206, 1.132, 0.3004, 1.13, 0.2993, 1.118, 0.2998, 1.1, 0.2993, 1.118, 0.285, 1.117, 0.2822, 1.1, 0.2993, 1.118, 0.3004, 1.13, 0.2892, 1.127, 0.285, 1.117, 1.494, 0.9222, 1.515, 0.9217, 1.515, 0.9386, 1.494, 0.9388, 1.515, 0.9217, 1.533, 0.9203, 1.53, 0.9366, 1.515, 0.9386, 1.494, 0.9388, 1.515, 0.9386, 1.514, 0.9493, 1.494, 0.9519, 1.515, 0.9386, 1.53, 0.9366, 1.526, 0.9452, 1.514, 0.9493, 2.716, -0.1129, 2.737, -0.1129, 2.737, -0.09515, 2.716, -0.09558, 2.737, -0.1129, 2.754, -0.1129, 2.752, -0.09605, 2.737, -0.09515, 2.716, -0.09558, 2.737, -0.09515, 2.736, -0.08321, 2.716, -0.08091, 2.737, -0.09515, 2.752, -0.09605, 2.747, -0.08678, 2.736, -0.08321, 0.6407, -0.0216, 0.6407, -0.03891, 0.662, -0.03934, 0.6615, -0.0216, 0.6407, -0.03891, 0.6407, -0.05359, 0.6609, -0.05129, 0.662, -0.03934, 0.6615, -0.0216, 0.662, -0.03934, 0.6763, -0.03844, 0.6791, -0.0216, 0.662, -0.03934, 0.6609, -0.05129, 0.6721, -0.04772, 0.6763, -0.03844, 1.924, -0.04117, 1.924, -0.05359, 1.945, -0.05162, 1.945, -0.03924, 0.6407, 1.142, 0.6407, 1.132, 0.6609, 1.13, 0.662, 1.138, 1.945, -0.03924, 1.945, -0.05162, 1.96, -0.04642, 1.962, -0.03375, 2.737, -1.273, 2.752, -1.265, 2.747, -1.261, 2.736, -1.265, 0.6407, 1.1, 0.6615, 1.1, 0.662, 1.118, 0.6407, 1.118, 0.6615, 1.1, 0.6791, 1.1, 0.6763, 1.117, 0.662, 1.118, 0.6407, 1.118, 0.662, 1.118, 0.6609, 1.13, 0.6407, 1.132, 0.662, 1.118, 0.6763, 1.117, 0.6721, 1.127, 0.6609, 1.13, 2.716, -1.235, 2.716, -1.252, 2.737, -1.253, 2.737, -1.235, 2.716, -1.252, 2.716, -1.267, 2.736, -1.265, 2.737, -1.253, 2.737, -1.235, 2.737, -1.253, 2.752, -1.252, 2.754, -1.235, 2.737, -1.253, 2.736, -1.265, 2.747, -1.261, 2.752, -1.252, 1.494, -0.02001, 1.174, -0.02001, 1.174, -0.03764, 1.494, -0.03764, 1.494, -0.03764, 1.174, -0.03764, 1.174, -0.05359, 1.494, -0.05359, 1.065, 1.103, 0.7497, 1.11, 0.7477, 1.094, 1.063, 1.086, 1.063, 1.086, 0.7477, 1.094, 0.747, 1.077, 1.062, 1.069, 1.463, -0.1129, 1.463, -1.235, 1.484, -1.235, 1.484, -0.1129, 1.484, -0.1129, 1.484, -1.235, 1.502, -1.235, 1.502, -0.1129, 0.7119, 1.08, 0.7119, -0.02587, 0.7272, -0.02794, 0.7272, 1.078, 0.7272, 1.078, 0.7272, -0.02794, 0.747, -0.02902, 0.747, 1.077, 1.604, 0.7479, 1.924, 0.7479, 1.924, 0.7642, 1.604, 0.7642, 1.604, 0.7642, 1.924, 0.7642, 1.924, 0.7818, 1.604, 0.7818, 1.604, 0.7818, 1.924, 0.7818, 1.924, 0.7982, 1.604, 0.7982, 0.7477, -0.04551, 1.063, -0.05334, 1.062, -0.03685, 0.747, -0.02902, 1.573, -1.235, 1.573, -0.1129, 1.552, -0.1129, 1.552, -1.235, 1.552, -1.235, 1.552, -0.1129, 1.535, -0.1129, 1.535, -1.235, 1.103, -0.03557, 1.103, 1.07, 1.083, 1.069, 1.083, -0.03678, 1.083, -0.03678, 1.083, 1.069, 1.062, 1.069, 1.062, -0.03685, 1.494, 0.9222, 1.494, -0.02001, 1.515, -0.02051, 1.515, 0.9217, 1.515, 0.9217, 1.515, -0.02051, 1.533, -0.02194, 1.533, 0.9203, 2.716, -0.08091, 1.573, -0.08091, 1.573, -0.09558, 2.716, -0.09558, 2.716, -0.09558, 1.573, -0.09558, 1.573, -0.1129, 2.716, -0.1129, 1.924, 0.7479, 1.924, -0.04117, 1.945, -0.03924, 1.945, 0.7498, 1.945, 0.7498, 1.945, -0.03924, 1.962, -0.03375, 1.962, 0.7553, 1.573, -1.267, 2.716, -1.267, 2.716, -1.252, 1.573, -1.252, 1.573, -1.252, 2.716, -1.252, 2.716, -1.235, 1.573, -1.235, 0.6407, 1.1, 0.6407, -0.0216, 0.6615, -0.0216, 0.6615, 1.1, 0.6615, 1.1, 0.6615, -0.0216, 0.6791, -0.0216, 0.6791, 1.1, 2.754, -1.235, 2.754, -0.1129, 2.737, -0.1129, 2.737, -1.235, 2.737, -1.235, 2.737, -0.1129, 2.716, -0.1129, 2.716, -1.235, 1.174, 0.9222, 1.494, 0.9222, 1.494, 0.9388, 1.174, 0.9388, 1.174, 0.9388, 1.494, 0.9388, 1.494, 0.9519, 1.174, 0.9519, 0.3206, -0.05359, 0.6407, -0.05359, 0.6407, -0.03891, 0.3206, -0.03891, 0.3206, -0.03891, 0.6407, -0.03891, 0.6407, -0.0216, 0.3206, -0.0216, 1.924, -0.04117, 1.604, -0.04117, 1.604, -0.05359, 1.924, -0.05359, 0.6407, 1.142, 0.3206, 1.142, 0.3206, 1.132, 0.6407, 1.132, 0.6407, 1.132, 0.3206, 1.132, 0.3206, 1.118, 0.6407, 1.118, 0.6407, 1.118, 0.3206, 1.118, 0.3206, 1.1, 0.6407, 1.1, 0.3206, -1.235, 0.3206, -0.1129, 0.2998, -0.1129, 0.2998, -1.235, 0.2998, -1.235, 0.2998, -0.1129, 0.2822, -0.1129, 0.2822, -1.235, 0.2822, 1.1, 0.2822, -0.0216, 0.2998, -0.0216, 0.2998, 1.1, 0.2998, 1.1, 0.2998, -0.0216, 0.3206, -0.0216, 0.3206, 1.1, 1.174, -0.02001, 1.174, 0.9222, 1.153, 0.9217, 1.153, -0.02051, 1.153, -0.02051, 1.153, 0.9217, 1.136, 0.9203, 1.136, -0.02194, 1.463, -0.08091, 0.3206, -0.08091, 0.3206, -0.09558, 1.463, -0.09558, 1.463, -0.09558, 0.3206, -0.09558, 0.3206, -0.1129, 1.463, -0.1129, 1.604, -0.04117, 1.604, 0.7479, 1.583, 0.7498, 1.583, -0.03924, 1.583, -0.03924, 1.583, 0.7498, 1.565, 0.7553, 1.565, -0.03375, 0.3206, -1.267, 1.463, -1.267, 1.463, -1.252, 0.3206, -1.252, 0.3206, -1.252, 1.463, -1.252, 1.463, -1.235, 0.3206, -1.235, 1.494, -0.02001, 1.494, 0.9222, 1.174, 0.9222, 1.174, -0.02001])
me_cube_001.materials.append(mat_material_001)
me_cube_001.update()

# ---- objects
ob_cube = bpy.data.objects.new('Cube', me_cube_001)

# ---- transforms, parenting, visibility, modifiers, constraints
ob_cube.location = (0.0, 0.0, 0.0)
_m = ob_cube.modifiers.new('Auto Smooth', 'NODES')
_m.node_group = ng_auto_smooth
_gi = [s.identifier for s in ng_auto_smooth.interface.items_tree if s.item_type == 'SOCKET' and s.in_out == 'INPUT']
_m[_gi[1]] = 0.5236  # Angle

# ---- collection membership
col_collection.objects.link(ob_cube)

# ---- scene / render settings (as saved in the file)
scene.frame_start = 1; scene.frame_end = 250; scene.frame_set(1)
scene.render.engine = 'CYCLES'
scene.cycles.sampling_pattern = 'TABULATED_SOBOL'
scene.cycles.use_light_tree = False
scene.cycles.bake_type = 'DIFFUSE'
scene.view_settings.view_transform = 'Filmic'
bpy.context.view_layer.update()

# ---- added for rendering (the .blend has no active camera and no usable light): camera, sun
cam_auto = bpy.data.cameras.new('AutoCamera')
cam_auto.lens = 50.0
cam_auto.sensor_width = 36.0
cam_auto.clip_end = 1000.0
ob_auto_camera = bpy.data.objects.new('AutoCamera', cam_auto)
scene.collection.objects.link(ob_auto_camera)
ob_auto_camera.location = (0.626107, -0.751328, 0.500885)
ob_auto_camera.rotation_euler = (1.09748, -7.21219e-08, 0.694738)
scene.camera = ob_auto_camera
light_auto_sun = bpy.data.lights.new('AutoSun', 'SUN')
light_auto_sun.energy = 3.0
light_auto_sun.angle = 0.0523599
ob_auto_sun = bpy.data.objects.new('AutoSun', light_auto_sun)
scene.collection.objects.link(ob_auto_sun)
ob_auto_sun.rotation_euler = (0.872665, 0.174533, 0.523599)
bpy.context.view_layer.update()
